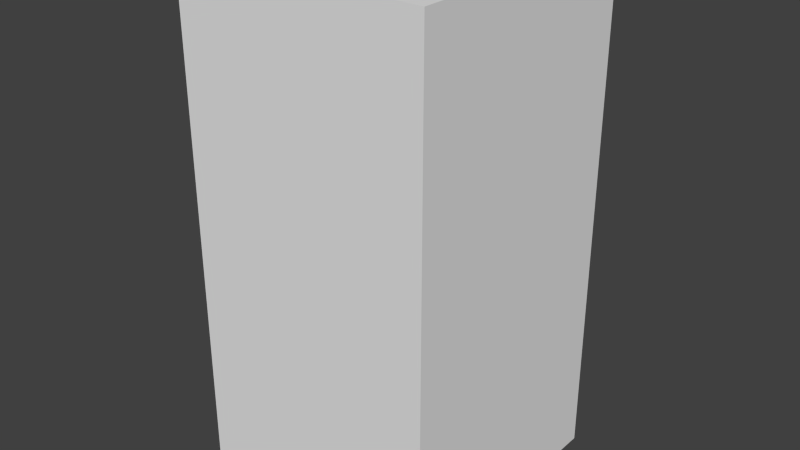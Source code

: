 # Source: yellowFireFive.blend  (saved by Blender 2.68.0; exported with 4.5.12 LTS)
import bpy
from mathutils import Matrix  # noqa: F401  (used for matrix-valued properties, if any)

bpy.ops.wm.read_factory_settings(use_empty=True)
scene = bpy.context.scene
scene.name = 'Scene'

# ---- collections
col_collection_1 = bpy.data.collections.new('Collection 1'); scene.collection.children.link(col_collection_1)

# ---- world
world_world = bpy.data.worlds.new('World'); scene.world = world_world
world_world.color = (0.05088, 0.05088, 0.05088)
world_world.use_sun_shadow = False
world_world.sun_shadow_jitter_overblur = 0.0
world_world.cycles.sampling_method = 'MANUAL'
world_world.cycles.sample_map_resolution = 256

# ---- meshes
me_yellowfirefive = bpy.data.meshes.new('yellowFireFive')
me_yellowfirefive.from_pydata([(-0.5, -0.5, -1.0), (-0.5, 0.5, -1.0), (0.5, 0.5, -1.0), (0.5, -0.5, -1.0), (-0.5, -0.5, 1.0), (-0.5, 0.5, 1.0), (0.5, 0.5, 1.0), (0.5, -0.5, 1.0)], [], [(4, 5, 1, 0), (5, 6, 2, 1), (6, 7, 3, 2), (7, 4, 0, 3), (0, 1, 2, 3), (7, 6, 5, 4)])
me_yellowfirefive.use_remesh_preserve_volume = False
me_yellowfirefive.use_remesh_preserve_attributes = False
me_yellowfirefive.use_mirror_vertex_groups = False
me_yellowfirefive.update()

# ---- objects
ob_yellowfirefive = bpy.data.objects.new('yellowFireFive', me_yellowfirefive)

# ---- transforms, parenting, visibility, modifiers, constraints
ob_yellowfirefive.location = (0.0, 0.0, 0.0)
ob_yellowfirefive.lineart.crease_threshold = 0.0

# ---- collection membership
col_collection_1.objects.link(ob_yellowfirefive)

# ---- scene / render settings (as saved in the file)
scene.frame_start = 1; scene.frame_end = 250; scene.frame_set(1)
scene.render.engine = 'BLENDER_EEVEE_NEXT'
scene.render.image_settings.color_mode = 'RGB'
scene.render.image_settings.compression = 90
scene.render.resolution_percentage = 50
scene.render.dither_intensity = 0.0
scene.cycles.use_denoising = False
scene.cycles.samples = 10
scene.cycles.sampling_pattern = 'TABULATED_SOBOL'
scene.cycles.light_sampling_threshold = 0.0
scene.cycles.use_adaptive_sampling = False
scene.cycles.use_light_tree = False
scene.cycles.blur_glossy = 0.0
scene.cycles.volume_bounces = 1
scene.cycles.pixel_filter_type = 'GAUSSIAN'
scene.cycles.sample_clamp_indirect = 0.0
scene.view_settings.view_transform = 'Standard'
bpy.context.view_layer.update()

# ---- added for rendering (the .blend has no active camera and no usable light): camera, sun
cam_auto = bpy.data.cameras.new('AutoCamera')
cam_auto.lens = 50.0
cam_auto.sensor_width = 36.0
cam_auto.clip_end = 1000.0
ob_auto_camera = bpy.data.objects.new('AutoCamera', cam_auto)
scene.collection.objects.link(ob_auto_camera)
ob_auto_camera.location = (2.26633, -2.71959, 1.81306)
ob_auto_camera.rotation_euler = (1.09748, -7.21219e-08, 0.694738)
scene.camera = ob_auto_camera
light_auto_sun = bpy.data.lights.new('AutoSun', 'SUN')
light_auto_sun.energy = 3.0
light_auto_sun.angle = 0.0523599
ob_auto_sun = bpy.data.objects.new('AutoSun', light_auto_sun)
scene.collection.objects.link(ob_auto_sun)
ob_auto_sun.rotation_euler = (0.872665, 0.174533, 0.523599)
bpy.context.view_layer.update()

